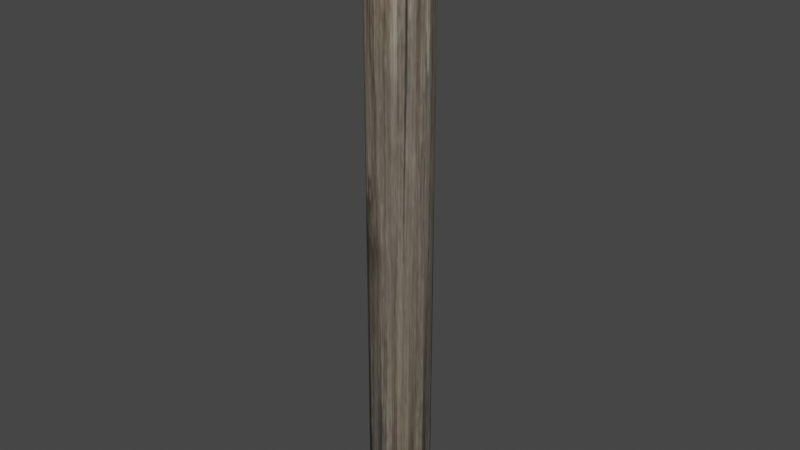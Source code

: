 # Source: Columna.blend  (saved by Blender 2.93.21; exported with 4.5.12 LTS)
import bpy
from mathutils import Matrix  # noqa: F401  (used for matrix-valued properties, if any)

bpy.ops.wm.read_factory_settings(use_empty=True)
scene = bpy.context.scene
scene.name = 'Scene'

# ---- collections
col_collection = bpy.data.collections.new('Collection'); scene.collection.children.link(col_collection)

# ---- images (referenced by path relative to the original .blend; pixels are not part of the script)
import os
ASSET_DIR = os.environ.get("B2B_ASSET_DIR", "")  # directory of the original .blend (textures are referenced by path, not embedded)
HERE = os.path.dirname(os.path.abspath(__file__))  # packed textures are extracted next to this script under _unpacked/

def load_image(name, relpath, width, height, colorspace="sRGB"):
    """Load a texture the original file referenced (path relative to the .blend, or extracted next to this script)."""
    p = next((c for c in (os.path.join(HERE, relpath), os.path.join(ASSET_DIR, relpath)) if relpath and os.path.exists(c)), "")
    if p:
        img = bpy.data.images.load(p, check_existing=True)
        img.name = name
    else:  # same state as the original file: an image datablock whose file is absent (Cycles renders it pink)
        img = bpy.data.images.new(name, width, height)
        img.source = "FILE"
        img.filepath = "//" + (relpath or name)
    img.colorspace_settings.name = colorspace
    return img
img_rough_wood_diff_1k_jpg = load_image('rough_wood_diff_1k.jpg', '_unpacked/rough_wood_diff_1k.cf112dda.jpg', 1024, 1024, 'sRGB')

# ---- materials (node trees are filled in below, after node groups)
mat_columna = bpy.data.materials.new('Columna')
mat_columna.use_transparent_shadow = False

# ---- material node trees
mat_columna.use_nodes = True; mat_columna.node_tree.nodes.clear()
_N = mat_columna.node_tree.nodes; _L = mat_columna.node_tree.links
n0 = _N.new('ShaderNodeBsdfPrincipled'); n0.name = 'Principled BSDF'; n0.location = (10, 300)
n0.distribution = 'GGX'
n0.subsurface_method = 'BURLEY'
n0.inputs[3].default_value = 1.45
n0.inputs[27].default_value = (0.0, 0.0, 0.0, 1.0)
n0.inputs[28].default_value = 1.0
n1 = _N.new('ShaderNodeOutputMaterial'); n1.name = 'Material Output'; n1.location = (300, 300)
n2 = _N.new('ShaderNodeTexImage'); n2.name = 'Image Texture'; n2.location = (-280, 280)
n2.image = img_rough_wood_diff_1k_jpg
_L.new(n0.outputs[0], n1.inputs[0])
_L.new(n2.outputs[0], n0.inputs[0])
n1.is_active_output = True

# ---- world
world_world = bpy.data.worlds.new('World'); scene.world = world_world
world_world.use_nodes = True; world_world.node_tree.nodes.clear()
_N = world_world.node_tree.nodes; _L = world_world.node_tree.links
n0 = _N.new('ShaderNodeOutputWorld'); n0.name = 'World Output'; n0.location = (300, 300)
n1 = _N.new('ShaderNodeBackground'); n1.name = 'Background'; n1.location = (10, 300)
n1.inputs[0].default_value = (0.05088, 0.05088, 0.05088, 1.0)
_L.new(n1.outputs[0], n0.inputs[0])
n0.is_active_output = True
world_world.color = (0.05088, 0.05088, 0.05088)
world_world.use_sun_shadow = False
world_world.sun_shadow_jitter_overblur = 0.0

# ---- meshes
me_cylinder = bpy.data.meshes.new('Cylinder')
me_cylinder.from_pydata([(-2.834e-10, 0.1384, -1.5), (-0.01289, 0.1487, -1.494), (0.01289, 0.1487, -1.494), (8.503e-10, 0.1396, 1.5), (0.01289, 0.15, 1.494), (-0.01289, 0.15, 1.494), (0.06918, 0.1198, -1.5), (0.0632, 0.1352, -1.494), (0.08552, 0.1224, -1.494), (0.06982, 0.1209, 1.5), (0.08616, 0.1235, 1.494), (0.06384, 0.1363, 1.494), (0.1198, 0.06918, -1.5), (0.1224, 0.08552, -1.494), (0.1352, 0.0632, -1.494), (0.1209, 0.06982, 1.5), (0.1363, 0.06384, 1.494), (0.1235, 0.08616, 1.494), (0.1384, -3.685e-09, -1.5), (0.1487, 0.01289, -1.494), (0.1487, -0.01289, -1.494), (0.1396, -4.819e-09, 1.5), (0.15, -0.01289, 1.494), (0.15, 0.01289, 1.494), (0.1198, -0.06918, -1.5), (0.1352, -0.0632, -1.494), (0.1224, -0.08552, -1.494), (0.1209, -0.06982, 1.5), (0.1235, -0.08616, 1.494), (0.1363, -0.06384, 1.494), (0.06918, -0.1198, -1.5), (0.08552, -0.1224, -1.494), (0.0632, -0.1352, -1.494), (0.06982, -0.1209, 1.5), (0.06384, -0.1363, 1.494), (0.08616, -0.1235, 1.494), (-1.105e-08, -0.1384, -1.5), (0.01289, -0.1487, -1.494), (-0.01289, -0.1487, -1.494), (-1.247e-08, -0.1396, 1.5), (-0.01289, -0.15, 1.494), (0.01289, -0.15, 1.494), (-0.06918, -0.1198, -1.5), (-0.0632, -0.1352, -1.494), (-0.08552, -0.1224, -1.494), (-0.06982, -0.1209, 1.5), (-0.08616, -0.1235, 1.494), (-0.06384, -0.1363, 1.494), (-0.1198, -0.06918, -1.5), (-0.1224, -0.08552, -1.494), (-0.1352, -0.0632, -1.494), (-0.1209, -0.06982, 1.5), (-0.1363, -0.06384, 1.494), (-0.1235, -0.08616, 1.494), (-0.1384, 1.417e-09, -1.5), (-0.1487, -0.01289, -1.494), (-0.1487, 0.01289, -1.494), (-0.1396, 1.134e-09, 1.5), (-0.15, 0.01289, 1.494), (-0.15, -0.01289, 1.494), (-0.1198, 0.06918, -1.5), (-0.1352, 0.0632, -1.494), (-0.1224, 0.08552, -1.494), (-0.1209, 0.06982, 1.5), (-0.1235, 0.08616, 1.494), (-0.1363, 0.06384, 1.494), (-0.06918, 0.1198, -1.5), (-0.08552, 0.1224, -1.494), (-0.0632, 0.1352, -1.494), (-0.06982, 0.1209, 1.5), (-0.06384, 0.1363, 1.494), (-0.08616, 0.1235, 1.494)], [], [(68, 70, 5, 1), (14, 16, 23, 19), (20, 22, 29, 25), (26, 28, 35, 31), (32, 34, 41, 37), (38, 40, 47, 43), (44, 46, 53, 49), (50, 52, 59, 55), (56, 58, 65, 61), (62, 64, 71, 67), (8, 10, 17, 13), (9, 3, 69, 63, 57, 51, 45, 39, 33, 27, 21, 15), (2, 4, 11, 7), (0, 1, 2), (3, 4, 5), (6, 7, 8), (9, 10, 11), (12, 13, 14), (15, 16, 17), (18, 19, 20), (21, 22, 23), (24, 25, 26), (27, 28, 29), (30, 31, 32), (33, 34, 35), (36, 37, 38), (39, 40, 41), (42, 43, 44), (45, 46, 47), (48, 49, 50), (51, 52, 53), (54, 55, 56), (57, 58, 59), (60, 61, 62), (63, 64, 65), (66, 67, 68), (69, 70, 71), (2, 7, 6, 0), (11, 4, 3, 9), (1, 5, 4, 2), (10, 8, 7, 11), (8, 13, 12, 6), (17, 10, 9, 15), (16, 14, 13, 17), (14, 19, 18, 12), (23, 16, 15, 21), (22, 20, 19, 23), (20, 25, 24, 18), (29, 22, 21, 27), (28, 26, 25, 29), (26, 31, 30, 24), (35, 28, 27, 33), (34, 32, 31, 35), (32, 37, 36, 30), (41, 34, 33, 39), (40, 38, 37, 41), (38, 43, 42, 36), (47, 40, 39, 45), (46, 44, 43, 47), (44, 49, 48, 42), (53, 46, 45, 51), (52, 50, 49, 53), (50, 55, 54, 48), (59, 52, 51, 57), (58, 56, 55, 59), (56, 61, 60, 54), (65, 58, 57, 63), (64, 62, 61, 65), (62, 67, 66, 60), (71, 64, 63, 69), (70, 68, 67, 71), (68, 1, 0, 66), (5, 70, 69, 3), (0, 6, 12, 18, 24, 30, 36, 42, 48, 54, 60, 66)])
me_cylinder.polygons.foreach_set('use_smooth', [0, 0, 0, 0, 0, 0, 0, 0, 0, 0, 0, 0, 0, 1, 1, 1, 1, 1, 1, 1, 1, 1, 1, 1, 1, 1, 1, 1, 1, 1, 1, 1, 1, 1, 1, 1, 1, 1, 1, 1, 1, 1, 1, 1, 1, 1, 1, 1, 1, 1, 1, 1, 1, 1, 1, 1, 1, 1, 1, 1, 1, 1, 1, 1, 1, 1, 1, 1, 1, 1, 1, 1, 1, 0])
_uv = me_cylinder.uv_layers.new(name='UVMap')
_uv.uv.foreach_set('vector', [0.3367, 0.5741, 0.3368, 0.6838, 0.3246, 0.6838, 0.3246, 0.5741, 0.502, 0.5741, 0.502, 0.6838, 0.4898, 0.6838, 0.4898, 0.5741, 0.4836, 0.5741, 0.4836, 0.6838, 0.4714, 0.6838, 0.4715, 0.5741, 0.4652, 0.5741, 0.4653, 0.6838, 0.4531, 0.6838, 0.4531, 0.5741, 0.4469, 0.5741, 0.4469, 0.6838, 0.4347, 0.6838, 0.4347, 0.5741, 0.4285, 0.5741, 0.4286, 0.6838, 0.4164, 0.6838, 0.4164, 0.5741, 0.4102, 0.5741, 0.4102, 0.6838, 0.398, 0.6838, 0.398, 0.5741, 0.3918, 0.5741, 0.3918, 0.6838, 0.3797, 0.6838, 0.3797, 0.5741, 0.3735, 0.5741, 0.3735, 0.6838, 0.3613, 0.6838, 0.3613, 0.5741, 0.3551, 0.5741, 0.3551, 0.6838, 0.3429, 0.6838, 0.343, 0.5741, 0.5203, 0.5741, 0.5203, 0.6838, 0.5082, 0.6838, 0.5082, 0.5741, 0.4006, 0.5604, 0.3766, 0.5669, 0.3525, 0.5604, 0.3349, 0.5428, 0.3285, 0.5188, 0.3349, 0.4947, 0.3525, 0.4771, 0.3766, 0.4707, 0.4006, 0.4771, 0.4182, 0.4947, 0.4247, 0.5188, 0.4182, 0.5428, 0.5387, 0.5741, 0.5387, 0.6838, 0.5265, 0.6838, 0.5265, 0.5741, 0.3223, 0.5738, 0.3215, 0.5741, 0.3215, 0.5741, 0.541, 0.684, 0.5418, 0.6838, 0.5418, 0.6838, 0.5243, 0.5738, 0.5234, 0.5741, 0.5234, 0.5741, 0.5226, 0.684, 0.5234, 0.6838, 0.5234, 0.6838, 0.5059, 0.5738, 0.5051, 0.5741, 0.5051, 0.5741, 0.5042, 0.684, 0.5051, 0.6838, 0.5051, 0.6838, 0.4875, 0.5738, 0.4867, 0.5741, 0.4867, 0.5741, 0.4859, 0.684, 0.4867, 0.6838, 0.4867, 0.6838, 0.4692, 0.5738, 0.4684, 0.5741, 0.4684, 0.5741, 0.4675, 0.684, 0.4684, 0.6838, 0.4684, 0.6838, 0.4508, 0.5738, 0.45, 0.5741, 0.45, 0.5741, 0.4492, 0.684, 0.45, 0.6838, 0.45, 0.6838, 0.4325, 0.5738, 0.4316, 0.5741, 0.4316, 0.5741, 0.4308, 0.684, 0.4316, 0.6838, 0.4316, 0.6838, 0.4141, 0.5738, 0.4133, 0.5741, 0.4133, 0.5741, 0.4125, 0.684, 0.4133, 0.6838, 0.4133, 0.6838, 0.3958, 0.5738, 0.3949, 0.5741, 0.3949, 0.5741, 0.3941, 0.684, 0.3949, 0.6838, 0.3949, 0.6838, 0.3774, 0.5738, 0.3766, 0.5741, 0.3766, 0.5741, 0.3757, 0.684, 0.3766, 0.6838, 0.3766, 0.6838, 0.359, 0.5738, 0.3582, 0.5741, 0.3582, 0.5741, 0.3574, 0.684, 0.3582, 0.6838, 0.3582, 0.6838, 0.3407, 0.5738, 0.3399, 0.5741, 0.3399, 0.5741, 0.339, 0.684, 0.3399, 0.6838, 0.3399, 0.6838, 0.5387, 0.5741, 0.5265, 0.5741, 0.5243, 0.5738, 0.5409, 0.5738, 0.5265, 0.6838, 0.5387, 0.6838, 0.541, 0.684, 0.5243, 0.684, 0.3246, 0.5741, 0.3246, 0.6838, 0.3215, 0.6838, 0.3215, 0.5741, 0.5203, 0.6838, 0.5203, 0.5741, 0.5265, 0.5741, 0.5265, 0.6838, 0.5203, 0.5741, 0.5082, 0.5741, 0.5059, 0.5738, 0.5226, 0.5738, 0.5082, 0.6838, 0.5203, 0.6838, 0.5226, 0.684, 0.5059, 0.684, 0.502, 0.6838, 0.502, 0.5741, 0.5082, 0.5741, 0.5082, 0.6838, 0.502, 0.5741, 0.4898, 0.5741, 0.4875, 0.5738, 0.5042, 0.5738, 0.4898, 0.6838, 0.502, 0.6838, 0.5042, 0.684, 0.4875, 0.684, 0.4836, 0.6838, 0.4836, 0.5741, 0.4898, 0.5741, 0.4898, 0.6838, 0.4836, 0.5741, 0.4715, 0.5741, 0.4692, 0.5738, 0.4859, 0.5738, 0.4714, 0.6838, 0.4836, 0.6838, 0.4859, 0.684, 0.4692, 0.684, 0.4653, 0.6838, 0.4652, 0.5741, 0.4715, 0.5741, 0.4714, 0.6838, 0.4652, 0.5741, 0.4531, 0.5741, 0.4508, 0.5738, 0.4675, 0.5738, 0.4531, 0.6838, 0.4653, 0.6838, 0.4675, 0.684, 0.4508, 0.684, 0.4469, 0.6838, 0.4469, 0.5741, 0.4531, 0.5741, 0.4531, 0.6838, 0.4469, 0.5741, 0.4347, 0.5741, 0.4325, 0.5738, 0.4492, 0.5738, 0.4347, 0.6838, 0.4469, 0.6838, 0.4492, 0.684, 0.4325, 0.684, 0.4286, 0.6838, 0.4285, 0.5741, 0.4347, 0.5741, 0.4347, 0.6838, 0.4285, 0.5741, 0.4164, 0.5741, 0.4141, 0.5738, 0.4308, 0.5738, 0.4164, 0.6838, 0.4286, 0.6838, 0.4308, 0.684, 0.4141, 0.684, 0.4102, 0.6838, 0.4102, 0.5741, 0.4164, 0.5741, 0.4164, 0.6838, 0.4102, 0.5741, 0.398, 0.5741, 0.3958, 0.5738, 0.4125, 0.5738, 0.398, 0.6838, 0.4102, 0.6838, 0.4125, 0.684, 0.3958, 0.684, 0.3918, 0.6838, 0.3918, 0.5741, 0.398, 0.5741, 0.398, 0.6838, 0.3918, 0.5741, 0.3797, 0.5741, 0.3774, 0.5738, 0.3941, 0.5738, 0.3797, 0.6838, 0.3918, 0.6838, 0.3941, 0.684, 0.3774, 0.684, 0.3735, 0.6838, 0.3735, 0.5741, 0.3797, 0.5741, 0.3797, 0.6838, 0.3735, 0.5741, 0.3613, 0.5741, 0.359, 0.5738, 0.3757, 0.5738, 0.3613, 0.6838, 0.3735, 0.6838, 0.3757, 0.684, 0.359, 0.684, 0.3551, 0.6838, 0.3551, 0.5741, 0.3613, 0.5741, 0.3613, 0.6838, 0.3551, 0.5741, 0.343, 0.5741, 0.3407, 0.5738, 0.3574, 0.5738, 0.3429, 0.6838, 0.3551, 0.6838, 0.3574, 0.684, 0.3407, 0.684, 0.3368, 0.6838, 0.3367, 0.5741, 0.343, 0.5741, 0.3429, 0.6838, 0.3367, 0.5741, 0.3246, 0.5741, 0.3223, 0.5738, 0.339, 0.5738, 0.3246, 0.6838, 0.3368, 0.6838, 0.339, 0.684, 0.3223, 0.684, 0.4867, 0.5668, 0.5107, 0.5604, 0.5283, 0.5428, 0.5348, 0.5188, 0.5283, 0.4947, 0.5107, 0.4771, 0.4867, 0.4707, 0.4627, 0.4771, 0.4451, 0.4947, 0.4386, 0.5188, 0.4451, 0.5428, 0.4627, 0.5604])
me_cylinder.materials.append(mat_columna)
me_cylinder.use_remesh_fix_poles = True
me_cylinder.use_remesh_preserve_attributes = False
me_cylinder.update()

# ---- objects
ob_columna = bpy.data.objects.new('Columna', me_cylinder)

# ---- transforms, parenting, visibility, modifiers, constraints
ob_columna.location = (0.0, 0.0, 0.0)

# ---- collection membership
col_collection.objects.link(ob_columna)

# ---- scene / render settings (as saved in the file)
scene.frame_start = 1; scene.frame_end = 250; scene.frame_set(1)
scene.render.engine = 'BLENDER_EEVEE_NEXT'
scene.cycles.use_denoising = False
scene.cycles.samples = 128
scene.cycles.sampling_pattern = 'TABULATED_SOBOL'
scene.cycles.use_adaptive_sampling = False
scene.cycles.use_light_tree = False
scene.view_settings.view_transform = 'Filmic'
bpy.context.view_layer.update()

# ---- added for rendering (the .blend has no active camera and no usable light): camera, sun
cam_auto = bpy.data.cameras.new('AutoCamera')
cam_auto.lens = 50.0
cam_auto.sensor_width = 36.0
cam_auto.clip_end = 1000.0
ob_auto_camera = bpy.data.objects.new('AutoCamera', cam_auto)
scene.collection.objects.link(ob_auto_camera)
ob_auto_camera.location = (2.80329, -3.36395, 2.24263)
ob_auto_camera.rotation_euler = (1.09748, -7.21219e-08, 0.694738)
scene.camera = ob_auto_camera
light_auto_sun = bpy.data.lights.new('AutoSun', 'SUN')
light_auto_sun.energy = 3.0
light_auto_sun.angle = 0.0523599
ob_auto_sun = bpy.data.objects.new('AutoSun', light_auto_sun)
scene.collection.objects.link(ob_auto_sun)
ob_auto_sun.rotation_euler = (0.872665, 0.174533, 0.523599)
bpy.context.view_layer.update()
